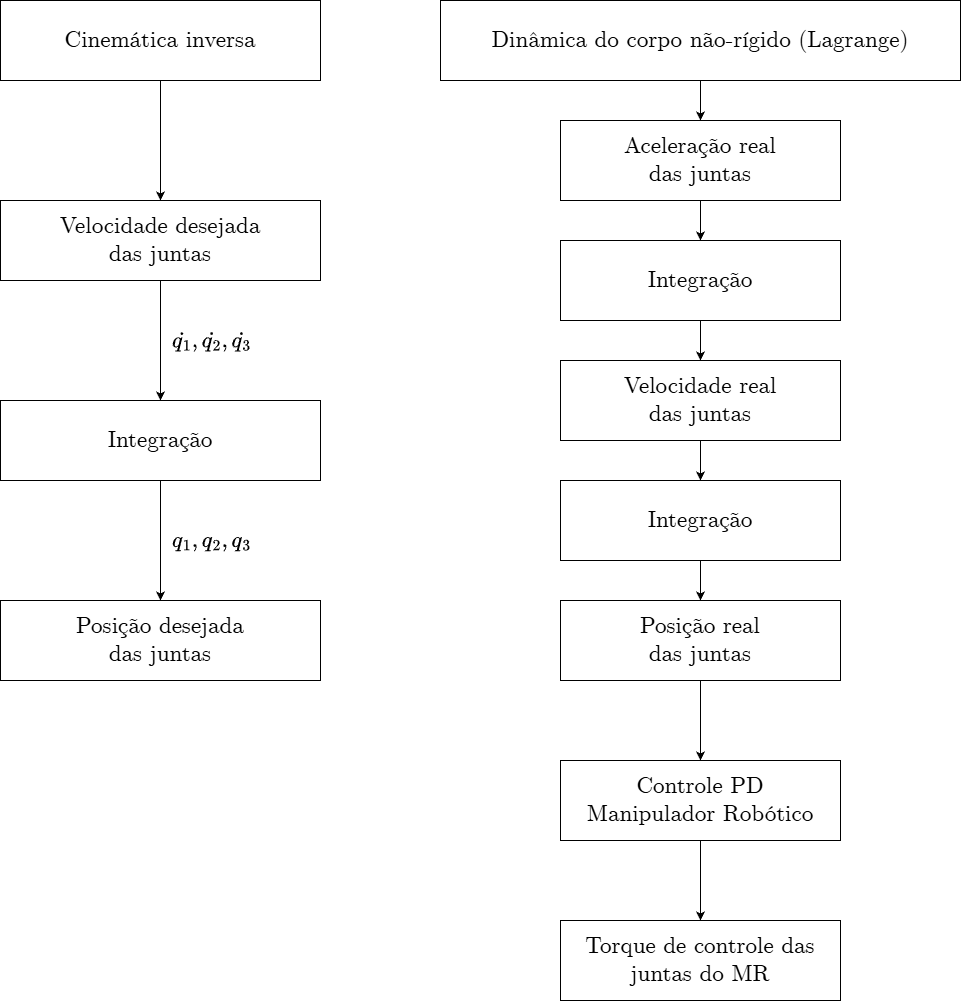

The diagram above was exported from draw.io. Its source (the exported page's mxGraphModel, read from the mxfile embedded in the PNG):
<mxGraphModel dx="2414" dy="1291" grid="1" gridSize="10" guides="1" tooltips="1" connect="1" arrows="1" fold="1" page="1" pageScale="1" pageWidth="1000" pageHeight="1000" math="1" shadow="0">
  <root>
    <mxCell id="0" />
    <mxCell id="1" parent="0" />
    <mxCell id="pd1MNuiV-QEdBEp4IC7K-5" edge="1" parent="1" source="pd1MNuiV-QEdBEp4IC7K-1" style="edgeStyle=orthogonalEdgeStyle;rounded=0;orthogonalLoop=1;jettySize=auto;html=1;fontFamily=CMU Serif;fontSource=https%3A%2F%2Fwww.dafontfree.io%2Fcmu-serif-roman-font-family%2F;fontSize=23;" target="pd1MNuiV-QEdBEp4IC7K-2">
      <mxGeometry relative="1" as="geometry" />
    </mxCell>
    <mxCell id="pd1MNuiV-QEdBEp4IC7K-1" parent="1" style="rounded=0;whiteSpace=wrap;html=1;fontFamily=CMU Serif;fontSource=https%3A%2F%2Fwww.dafontfree.io%2Fcmu-serif-roman-font-family%2F;fontSize=23;labelBackgroundColor=none;" value="Cinemática inversa" vertex="1">
      <mxGeometry height="80" width="320" as="geometry" />
    </mxCell>
    <mxCell id="pd1MNuiV-QEdBEp4IC7K-6" edge="1" parent="1" source="pd1MNuiV-QEdBEp4IC7K-2" style="edgeStyle=orthogonalEdgeStyle;rounded=0;orthogonalLoop=1;jettySize=auto;html=1;fontFamily=CMU Serif;fontSource=https%3A%2F%2Fwww.dafontfree.io%2Fcmu-serif-roman-font-family%2F;fontSize=23;" target="pd1MNuiV-QEdBEp4IC7K-3">
      <mxGeometry relative="1" as="geometry" />
    </mxCell>
    <mxCell id="pd1MNuiV-QEdBEp4IC7K-2" parent="1" style="rounded=0;whiteSpace=wrap;html=1;fontFamily=CMU Serif;fontSource=https%3A%2F%2Fwww.dafontfree.io%2Fcmu-serif-roman-font-family%2F;fontSize=23;labelBackgroundColor=none;" value="Velocidade desejada&lt;div&gt;das juntas&lt;/div&gt;" vertex="1">
      <mxGeometry height="80" width="320" y="200" as="geometry" />
    </mxCell>
    <mxCell id="pd1MNuiV-QEdBEp4IC7K-7" edge="1" parent="1" source="pd1MNuiV-QEdBEp4IC7K-3" style="edgeStyle=orthogonalEdgeStyle;rounded=0;orthogonalLoop=1;jettySize=auto;html=1;fontFamily=CMU Serif;fontSource=https%3A%2F%2Fwww.dafontfree.io%2Fcmu-serif-roman-font-family%2F;fontSize=23;" target="pd1MNuiV-QEdBEp4IC7K-4">
      <mxGeometry relative="1" as="geometry" />
    </mxCell>
    <mxCell id="pd1MNuiV-QEdBEp4IC7K-3" parent="1" style="rounded=0;whiteSpace=wrap;html=1;fontFamily=CMU Serif;fontSource=https%3A%2F%2Fwww.dafontfree.io%2Fcmu-serif-roman-font-family%2F;fontSize=23;labelBackgroundColor=none;" value="Integração" vertex="1">
      <mxGeometry height="80" width="320" y="400" as="geometry" />
    </mxCell>
    <mxCell id="pd1MNuiV-QEdBEp4IC7K-4" parent="1" style="rounded=0;whiteSpace=wrap;html=1;fontFamily=CMU Serif;fontSource=https%3A%2F%2Fwww.dafontfree.io%2Fcmu-serif-roman-font-family%2F;fontSize=23;labelBackgroundColor=none;" value="Posição desejada&lt;div&gt;das juntas&lt;/div&gt;" vertex="1">
      <mxGeometry height="80" width="320" y="600" as="geometry" />
    </mxCell>
    <mxCell id="pd1MNuiV-QEdBEp4IC7K-19" edge="1" parent="1" source="pd1MNuiV-QEdBEp4IC7K-8" style="edgeStyle=orthogonalEdgeStyle;rounded=0;orthogonalLoop=1;jettySize=auto;html=1;fontFamily=CMU Serif;fontSource=https%3A%2F%2Fwww.dafontfree.io%2Fcmu-serif-roman-font-family%2F;fontSize=23;" target="pd1MNuiV-QEdBEp4IC7K-18">
      <mxGeometry relative="1" as="geometry" />
    </mxCell>
    <mxCell id="pd1MNuiV-QEdBEp4IC7K-8" parent="1" style="rounded=0;whiteSpace=wrap;html=1;fontFamily=CMU Serif;fontSource=https%3A%2F%2Fwww.dafontfree.io%2Fcmu-serif-roman-font-family%2F;fontSize=23;labelBackgroundColor=none;" value="Controle PD&lt;div&gt;Manipulador Robótico&lt;/div&gt;" vertex="1">
      <mxGeometry height="80" width="280" x="560" y="760" as="geometry" />
    </mxCell>
    <mxCell id="rKUq81hftesz4pRyT3cX-5" edge="1" parent="1" source="pd1MNuiV-QEdBEp4IC7K-11" style="edgeStyle=orthogonalEdgeStyle;rounded=0;orthogonalLoop=1;jettySize=auto;html=1;" target="rKUq81hftesz4pRyT3cX-4">
      <mxGeometry relative="1" as="geometry" />
    </mxCell>
    <mxCell id="pd1MNuiV-QEdBEp4IC7K-11" parent="1" style="rounded=0;whiteSpace=wrap;html=1;fontFamily=CMU Serif;fontSource=https%3A%2F%2Fwww.dafontfree.io%2Fcmu-serif-roman-font-family%2F;fontSize=23;labelBackgroundColor=none;" value="Dinâmica do corpo não-rígido (Lagrange)" vertex="1">
      <mxGeometry height="80" width="520" x="440" as="geometry" />
    </mxCell>
    <mxCell id="rKUq81hftesz4pRyT3cX-12" edge="1" parent="1" source="pd1MNuiV-QEdBEp4IC7K-12" style="edgeStyle=orthogonalEdgeStyle;rounded=0;orthogonalLoop=1;jettySize=auto;html=1;" target="pd1MNuiV-QEdBEp4IC7K-8">
      <mxGeometry relative="1" as="geometry" />
    </mxCell>
    <mxCell id="pd1MNuiV-QEdBEp4IC7K-12" parent="1" style="rounded=0;whiteSpace=wrap;html=1;fontFamily=CMU Serif;fontSource=https%3A%2F%2Fwww.dafontfree.io%2Fcmu-serif-roman-font-family%2F;fontSize=23;labelBackgroundColor=none;" value="Posição real&lt;div&gt;das juntas&lt;/div&gt;" vertex="1">
      <mxGeometry height="80" width="280" x="560" y="600" as="geometry" />
    </mxCell>
    <mxCell id="rKUq81hftesz4pRyT3cX-10" edge="1" parent="1" source="pd1MNuiV-QEdBEp4IC7K-14" style="edgeStyle=orthogonalEdgeStyle;rounded=0;orthogonalLoop=1;jettySize=auto;html=1;" target="rKUq81hftesz4pRyT3cX-9">
      <mxGeometry relative="1" as="geometry" />
    </mxCell>
    <mxCell id="pd1MNuiV-QEdBEp4IC7K-14" parent="1" style="rounded=0;whiteSpace=wrap;html=1;fontFamily=CMU Serif;fontSource=https%3A%2F%2Fwww.dafontfree.io%2Fcmu-serif-roman-font-family%2F;fontSize=23;labelBackgroundColor=none;" value="Velocidade real&lt;div&gt;das juntas&lt;/div&gt;" vertex="1">
      <mxGeometry height="80" width="280" x="560" y="360" as="geometry" />
    </mxCell>
    <mxCell id="pd1MNuiV-QEdBEp4IC7K-18" parent="1" style="rounded=0;whiteSpace=wrap;html=1;fontFamily=CMU Serif;fontSource=https%3A%2F%2Fwww.dafontfree.io%2Fcmu-serif-roman-font-family%2F;fontSize=23;labelBackgroundColor=none;" value="Torque de controle das juntas do MR" vertex="1">
      <mxGeometry height="80" width="280" x="560" y="920" as="geometry" />
    </mxCell>
    <mxCell id="rKUq81hftesz4pRyT3cX-1" parent="1" style="text;html=1;whiteSpace=wrap;strokeColor=none;fillColor=none;align=left;verticalAlign=middle;rounded=0;fontFamily=CMU Serif;fontSize=23;fontColor=default;labelBackgroundColor=none;fontSource=https%3A%2F%2Fwww.dafontfree.io%2Fcmu-serif-roman-font-family%2F;" value="&lt;span style=&quot;&quot;&gt;$$\dot{q_1},&amp;nbsp; \dot{q_2},&amp;nbsp; \dot{q_3}$$&lt;/span&gt;" vertex="1">
      <mxGeometry height="100" width="230" x="170" y="290" as="geometry" />
    </mxCell>
    <mxCell id="rKUq81hftesz4pRyT3cX-3" parent="1" style="text;html=1;whiteSpace=wrap;strokeColor=none;fillColor=none;align=left;verticalAlign=middle;rounded=0;fontFamily=CMU Serif;fontSize=23;fontColor=default;labelBackgroundColor=none;fontSource=https%3A%2F%2Fwww.dafontfree.io%2Fcmu-serif-roman-font-family%2F;" value="&lt;span style=&quot;&quot;&gt;$$q_1, q_2, {q_3}$$&lt;/span&gt;" vertex="1">
      <mxGeometry height="100" width="230" x="170" y="490" as="geometry" />
    </mxCell>
    <mxCell id="rKUq81hftesz4pRyT3cX-7" edge="1" parent="1" source="rKUq81hftesz4pRyT3cX-4" style="edgeStyle=orthogonalEdgeStyle;rounded=0;orthogonalLoop=1;jettySize=auto;html=1;" target="rKUq81hftesz4pRyT3cX-6">
      <mxGeometry relative="1" as="geometry" />
    </mxCell>
    <mxCell id="rKUq81hftesz4pRyT3cX-4" parent="1" style="rounded=0;whiteSpace=wrap;html=1;fontFamily=CMU Serif;fontSource=https%3A%2F%2Fwww.dafontfree.io%2Fcmu-serif-roman-font-family%2F;fontSize=23;labelBackgroundColor=none;" value="Aceleração real&lt;div&gt;das juntas&lt;/div&gt;" vertex="1">
      <mxGeometry height="80" width="280" x="560" y="120" as="geometry" />
    </mxCell>
    <mxCell id="rKUq81hftesz4pRyT3cX-8" edge="1" parent="1" source="rKUq81hftesz4pRyT3cX-6" style="edgeStyle=orthogonalEdgeStyle;rounded=0;orthogonalLoop=1;jettySize=auto;html=1;" target="pd1MNuiV-QEdBEp4IC7K-14">
      <mxGeometry relative="1" as="geometry" />
    </mxCell>
    <mxCell id="rKUq81hftesz4pRyT3cX-6" parent="1" style="rounded=0;whiteSpace=wrap;html=1;fontFamily=CMU Serif;fontSource=https%3A%2F%2Fwww.dafontfree.io%2Fcmu-serif-roman-font-family%2F;fontSize=23;labelBackgroundColor=none;" value="Integração" vertex="1">
      <mxGeometry height="80" width="280" x="560" y="240" as="geometry" />
    </mxCell>
    <mxCell id="rKUq81hftesz4pRyT3cX-11" edge="1" parent="1" source="rKUq81hftesz4pRyT3cX-9" style="edgeStyle=orthogonalEdgeStyle;rounded=0;orthogonalLoop=1;jettySize=auto;html=1;" target="pd1MNuiV-QEdBEp4IC7K-12">
      <mxGeometry relative="1" as="geometry" />
    </mxCell>
    <mxCell id="rKUq81hftesz4pRyT3cX-9" parent="1" style="rounded=0;whiteSpace=wrap;html=1;fontFamily=CMU Serif;fontSource=https%3A%2F%2Fwww.dafontfree.io%2Fcmu-serif-roman-font-family%2F;fontSize=23;labelBackgroundColor=none;" value="Integração" vertex="1">
      <mxGeometry height="80" width="280" x="560" y="480" as="geometry" />
    </mxCell>
  </root>
</mxGraphModel>